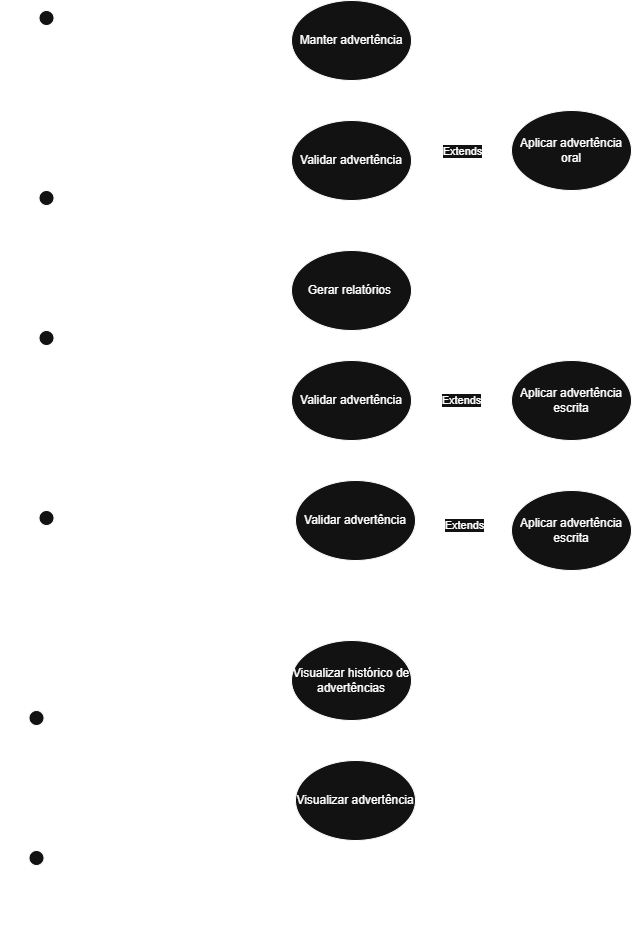

The diagram above was exported from draw.io. Its source (the exported page's mxGraphModel, read from the mxfile embedded in the PNG):
<mxGraphModel dx="2081" dy="936" grid="1" gridSize="10" guides="1" tooltips="1" connect="1" arrows="1" fold="1" page="1" pageScale="1" pageWidth="827" pageHeight="1169" math="0" shadow="0">
  <root>
    <mxCell id="0" />
    <mxCell id="1" parent="0" />
    <mxCell id="AX5vl1jjnJEqvNzNmXdl-1" value="Manter advertência" style="ellipse;whiteSpace=wrap;html=1;" parent="1" vertex="1">
      <mxGeometry x="410" y="50" width="120" height="80" as="geometry" />
    </mxCell>
    <mxCell id="AX5vl1jjnJEqvNzNmXdl-3" style="edgeStyle=orthogonalEdgeStyle;rounded=0;orthogonalLoop=1;jettySize=auto;html=1;" parent="1" source="AX5vl1jjnJEqvNzNmXdl-2" target="AX5vl1jjnJEqvNzNmXdl-1" edge="1">
      <mxGeometry relative="1" as="geometry" />
    </mxCell>
    <mxCell id="AX5vl1jjnJEqvNzNmXdl-7" value="" style="edgeStyle=orthogonalEdgeStyle;rounded=0;orthogonalLoop=1;jettySize=auto;html=1;" parent="1" source="AX5vl1jjnJEqvNzNmXdl-2" target="AX5vl1jjnJEqvNzNmXdl-6" edge="1">
      <mxGeometry relative="1" as="geometry" />
    </mxCell>
    <mxCell id="AX5vl1jjnJEqvNzNmXdl-2" value="Docente" style="shape=umlActor;verticalLabelPosition=bottom;verticalAlign=top;html=1;outlineConnect=0;" parent="1" vertex="1">
      <mxGeometry x="150" y="60" width="30" height="60" as="geometry" />
    </mxCell>
    <mxCell id="AX5vl1jjnJEqvNzNmXdl-15" style="edgeStyle=orthogonalEdgeStyle;rounded=0;orthogonalLoop=1;jettySize=auto;html=1;" parent="1" source="AX5vl1jjnJEqvNzNmXdl-6" target="AX5vl1jjnJEqvNzNmXdl-13" edge="1">
      <mxGeometry relative="1" as="geometry" />
    </mxCell>
    <mxCell id="AX5vl1jjnJEqvNzNmXdl-18" style="edgeStyle=orthogonalEdgeStyle;rounded=0;orthogonalLoop=1;jettySize=auto;html=1;" parent="1" source="AX5vl1jjnJEqvNzNmXdl-6" target="AX5vl1jjnJEqvNzNmXdl-16" edge="1">
      <mxGeometry relative="1" as="geometry" />
    </mxCell>
    <mxCell id="owFH2aeIZT4xxZ_xzGDx-12" value="" style="edgeStyle=orthogonalEdgeStyle;rounded=0;orthogonalLoop=1;jettySize=auto;html=1;" edge="1" parent="1" source="AX5vl1jjnJEqvNzNmXdl-6" target="owFH2aeIZT4xxZ_xzGDx-11">
      <mxGeometry relative="1" as="geometry" />
    </mxCell>
    <mxCell id="AX5vl1jjnJEqvNzNmXdl-6" value="Coodernador" style="shape=umlActor;verticalLabelPosition=bottom;verticalAlign=top;html=1;outlineConnect=0;" parent="1" vertex="1">
      <mxGeometry x="150" y="240" width="30" height="60" as="geometry" />
    </mxCell>
    <mxCell id="AX5vl1jjnJEqvNzNmXdl-13" value="Validar advertência" style="ellipse;whiteSpace=wrap;html=1;" parent="1" vertex="1">
      <mxGeometry x="410" y="170" width="120" height="80" as="geometry" />
    </mxCell>
    <mxCell id="AX5vl1jjnJEqvNzNmXdl-16" value="Gerar&amp;nbsp;&lt;span data-huuid=&quot;3826899463701142737&quot;&gt;&lt;span&gt;relatórios&lt;/span&gt;&lt;/span&gt;&amp;nbsp;" style="ellipse;whiteSpace=wrap;html=1;" parent="1" vertex="1">
      <mxGeometry x="410" y="300" width="120" height="80" as="geometry" />
    </mxCell>
    <mxCell id="AX5vl1jjnJEqvNzNmXdl-21" style="edgeStyle=orthogonalEdgeStyle;rounded=0;orthogonalLoop=1;jettySize=auto;html=1;entryX=0;entryY=0.5;entryDx=0;entryDy=0;" parent="1" source="AX5vl1jjnJEqvNzNmXdl-19" target="AX5vl1jjnJEqvNzNmXdl-20" edge="1">
      <mxGeometry relative="1" as="geometry" />
    </mxCell>
    <mxCell id="AX5vl1jjnJEqvNzNmXdl-25" value="" style="edgeStyle=orthogonalEdgeStyle;rounded=0;orthogonalLoop=1;jettySize=auto;html=1;" parent="1" source="AX5vl1jjnJEqvNzNmXdl-19" target="AX5vl1jjnJEqvNzNmXdl-24" edge="1">
      <mxGeometry relative="1" as="geometry" />
    </mxCell>
    <mxCell id="AX5vl1jjnJEqvNzNmXdl-19" value="Pais" style="shape=umlActor;verticalLabelPosition=bottom;verticalAlign=top;html=1;outlineConnect=0;" parent="1" vertex="1">
      <mxGeometry x="140" y="760" width="30" height="60" as="geometry" />
    </mxCell>
    <mxCell id="AX5vl1jjnJEqvNzNmXdl-20" value="Visualizar histórico de advertências" style="ellipse;whiteSpace=wrap;html=1;" parent="1" vertex="1">
      <mxGeometry x="410" y="690" width="120" height="80" as="geometry" />
    </mxCell>
    <mxCell id="AX5vl1jjnJEqvNzNmXdl-22" value="Visualizar advertência" style="ellipse;whiteSpace=wrap;html=1;" parent="1" vertex="1">
      <mxGeometry x="414" y="810" width="120" height="80" as="geometry" />
    </mxCell>
    <mxCell id="AX5vl1jjnJEqvNzNmXdl-23" style="edgeStyle=orthogonalEdgeStyle;rounded=0;orthogonalLoop=1;jettySize=auto;html=1;entryX=0.5;entryY=0.5;entryDx=0;entryDy=0;entryPerimeter=0;" parent="1" source="AX5vl1jjnJEqvNzNmXdl-22" target="AX5vl1jjnJEqvNzNmXdl-19" edge="1">
      <mxGeometry relative="1" as="geometry" />
    </mxCell>
    <mxCell id="AX5vl1jjnJEqvNzNmXdl-24" value="Alunos" style="shape=umlActor;verticalLabelPosition=bottom;verticalAlign=top;html=1;outlineConnect=0;" parent="1" vertex="1">
      <mxGeometry x="140" y="900" width="30" height="60" as="geometry" />
    </mxCell>
    <mxCell id="owFH2aeIZT4xxZ_xzGDx-2" value="Aplicar advertência oral" style="ellipse;whiteSpace=wrap;html=1;" vertex="1" parent="1">
      <mxGeometry x="630" y="160" width="120" height="80" as="geometry" />
    </mxCell>
    <mxCell id="owFH2aeIZT4xxZ_xzGDx-9" value="Extends" style="endArrow=block;endSize=16;endFill=0;html=1;rounded=0;exitX=1.006;exitY=0.392;exitDx=0;exitDy=0;exitPerimeter=0;" edge="1" parent="1" source="AX5vl1jjnJEqvNzNmXdl-13" target="owFH2aeIZT4xxZ_xzGDx-2">
      <mxGeometry width="160" relative="1" as="geometry">
        <mxPoint x="550" y="160" as="sourcePoint" />
        <mxPoint x="710" y="160" as="targetPoint" />
      </mxGeometry>
    </mxCell>
    <mxCell id="owFH2aeIZT4xxZ_xzGDx-18" style="edgeStyle=orthogonalEdgeStyle;rounded=0;orthogonalLoop=1;jettySize=auto;html=1;entryX=0;entryY=0.5;entryDx=0;entryDy=0;" edge="1" parent="1" source="owFH2aeIZT4xxZ_xzGDx-11" target="owFH2aeIZT4xxZ_xzGDx-15">
      <mxGeometry relative="1" as="geometry" />
    </mxCell>
    <mxCell id="owFH2aeIZT4xxZ_xzGDx-22" value="" style="edgeStyle=orthogonalEdgeStyle;rounded=0;orthogonalLoop=1;jettySize=auto;html=1;" edge="1" parent="1" source="owFH2aeIZT4xxZ_xzGDx-11" target="owFH2aeIZT4xxZ_xzGDx-21">
      <mxGeometry relative="1" as="geometry" />
    </mxCell>
    <mxCell id="owFH2aeIZT4xxZ_xzGDx-11" value="Diretor de Ensino" style="shape=umlActor;verticalLabelPosition=bottom;verticalAlign=top;html=1;outlineConnect=0;" vertex="1" parent="1">
      <mxGeometry x="150" y="380" width="30" height="60" as="geometry" />
    </mxCell>
    <mxCell id="owFH2aeIZT4xxZ_xzGDx-15" value="Validar advertência" style="ellipse;whiteSpace=wrap;html=1;" vertex="1" parent="1">
      <mxGeometry x="410" y="410" width="120" height="80" as="geometry" />
    </mxCell>
    <mxCell id="owFH2aeIZT4xxZ_xzGDx-19" value="Aplicar advertência escrita" style="ellipse;whiteSpace=wrap;html=1;" vertex="1" parent="1">
      <mxGeometry x="630" y="410" width="120" height="80" as="geometry" />
    </mxCell>
    <mxCell id="owFH2aeIZT4xxZ_xzGDx-20" value="Extends" style="endArrow=block;endSize=16;endFill=0;html=1;rounded=0;" edge="1" parent="1" target="owFH2aeIZT4xxZ_xzGDx-19" source="owFH2aeIZT4xxZ_xzGDx-15">
      <mxGeometry width="160" relative="1" as="geometry">
        <mxPoint x="500" y="531" as="sourcePoint" />
        <mxPoint x="679" y="490" as="targetPoint" />
      </mxGeometry>
    </mxCell>
    <mxCell id="owFH2aeIZT4xxZ_xzGDx-21" value="Diretor Geral" style="shape=umlActor;verticalLabelPosition=bottom;verticalAlign=top;html=1;outlineConnect=0;" vertex="1" parent="1">
      <mxGeometry x="150" y="560" width="30" height="60" as="geometry" />
    </mxCell>
    <mxCell id="owFH2aeIZT4xxZ_xzGDx-23" style="edgeStyle=orthogonalEdgeStyle;rounded=0;orthogonalLoop=1;jettySize=auto;html=1;entryX=0;entryY=0.5;entryDx=0;entryDy=0;exitX=1;exitY=0.3333333333333333;exitDx=0;exitDy=0;exitPerimeter=0;" edge="1" parent="1" target="owFH2aeIZT4xxZ_xzGDx-24" source="owFH2aeIZT4xxZ_xzGDx-21">
      <mxGeometry relative="1" as="geometry">
        <mxPoint x="211" y="590" as="sourcePoint" />
      </mxGeometry>
    </mxCell>
    <mxCell id="owFH2aeIZT4xxZ_xzGDx-24" value="Validar advertência" style="ellipse;whiteSpace=wrap;html=1;" vertex="1" parent="1">
      <mxGeometry x="414" y="530" width="120" height="80" as="geometry" />
    </mxCell>
    <mxCell id="owFH2aeIZT4xxZ_xzGDx-29" value="Aplicar advertência escrita" style="ellipse;whiteSpace=wrap;html=1;" vertex="1" parent="1">
      <mxGeometry x="630" y="540" width="120" height="80" as="geometry" />
    </mxCell>
    <mxCell id="owFH2aeIZT4xxZ_xzGDx-30" value="Extends" style="endArrow=block;endSize=16;endFill=0;html=1;rounded=0;" edge="1" parent="1" target="owFH2aeIZT4xxZ_xzGDx-29" source="owFH2aeIZT4xxZ_xzGDx-24">
      <mxGeometry width="160" relative="1" as="geometry">
        <mxPoint x="500" y="760" as="sourcePoint" />
        <mxPoint x="691" y="790" as="targetPoint" />
        <Array as="points" />
      </mxGeometry>
    </mxCell>
  </root>
</mxGraphModel>